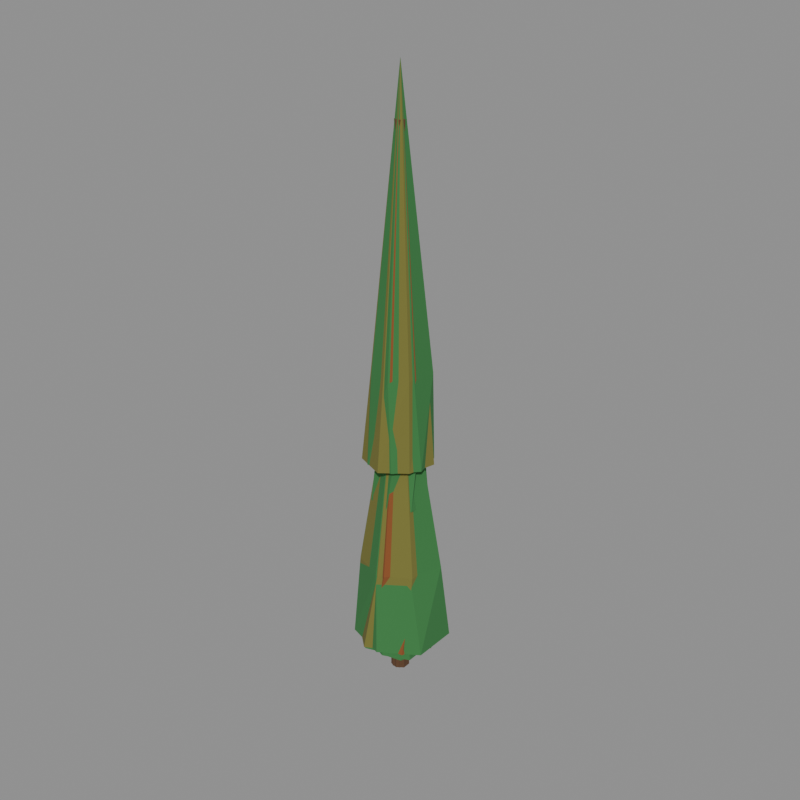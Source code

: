 # Source: tree_08.blend  (saved by Blender 5.2.44; exported with 4.5.12 LTS)
import bpy
from mathutils import Matrix  # noqa: F401  (used for matrix-valued properties, if any)

bpy.ops.wm.read_factory_settings(use_empty=True)
scene = bpy.context.scene
scene.name = 'model'

# ---- collections
col_growth_0 = bpy.data.collections.new('growth_0'); scene.collection.children.link(col_growth_0)
col_growth_1 = bpy.data.collections.new('growth_1'); scene.collection.children.link(col_growth_1)
col_growth_2 = bpy.data.collections.new('growth_2'); scene.collection.children.link(col_growth_2)
col_grown = bpy.data.collections.new('grown'); scene.collection.children.link(col_grown)
col_dying_0 = bpy.data.collections.new('dying_0'); scene.collection.children.link(col_dying_0)
col_dying_1 = bpy.data.collections.new('dying_1'); scene.collection.children.link(col_dying_1)
col_dead = bpy.data.collections.new('dead'); scene.collection.children.link(col_dead)
col_reference = bpy.data.collections.new('reference'); scene.collection.children.link(col_reference)

# ---- materials (node trees are filled in below, after node groups)
mat_bark = bpy.data.materials.new('bark')
mat_bark.diffuse_color = (0.1065, 0.05088, 0.02198, 1.0)
mat_leaf = bpy.data.materials.new('leaf')
mat_leaf.diffuse_color = (0.03968, 0.1873, 0.05088, 1.0)
mat_leaf_olive = bpy.data.materials.new('leaf_olive')
mat_leaf_olive.diffuse_color = (0.1706, 0.1626, 0.0331, 1.0)
mat_leaf_brown = bpy.data.materials.new('leaf_brown')
mat_leaf_brown.diffuse_color = (0.233, 0.07324, 0.01961, 1.0)

# ---- material node trees
mat_bark.use_nodes = True; mat_bark.node_tree.nodes.clear()
_N = mat_bark.node_tree.nodes; _L = mat_bark.node_tree.links
n0 = _N.new('ShaderNodeBsdfPrincipled'); n0.name = 'Principled BSDF'; n0.location = (-200, 100)
n0.inputs[0].default_value = (0.1065, 0.05088, 0.02198, 1.0)
n0.inputs[2].default_value = 1.0
n0.inputs[10].default_value = 0.005
n1 = _N.new('ShaderNodeOutputMaterial'); n1.name = 'Material Output'; n1.location = (200, 100)
_L.new(n0.outputs[0], n1.inputs[0])
n1.is_active_output = True
mat_leaf.use_nodes = True; mat_leaf.node_tree.nodes.clear()
_N = mat_leaf.node_tree.nodes; _L = mat_leaf.node_tree.links
n0 = _N.new('ShaderNodeBsdfPrincipled'); n0.name = 'Principled BSDF'; n0.location = (-200, 100)
n0.inputs[0].default_value = (0.03968, 0.1873, 0.05088, 1.0)
n0.inputs[2].default_value = 1.0
n0.inputs[10].default_value = 0.005
n1 = _N.new('ShaderNodeOutputMaterial'); n1.name = 'Material Output'; n1.location = (200, 100)
_L.new(n0.outputs[0], n1.inputs[0])
n1.is_active_output = True
mat_leaf_olive.use_nodes = True; mat_leaf_olive.node_tree.nodes.clear()
_N = mat_leaf_olive.node_tree.nodes; _L = mat_leaf_olive.node_tree.links
n0 = _N.new('ShaderNodeBsdfPrincipled'); n0.name = 'Principled BSDF'; n0.location = (-200, 100)
n0.inputs[0].default_value = (0.1706, 0.1626, 0.0331, 1.0)
n0.inputs[2].default_value = 1.0
n0.inputs[10].default_value = 0.005
n1 = _N.new('ShaderNodeOutputMaterial'); n1.name = 'Material Output'; n1.location = (200, 100)
_L.new(n0.outputs[0], n1.inputs[0])
n1.is_active_output = True
mat_leaf_brown.use_nodes = True; mat_leaf_brown.node_tree.nodes.clear()
_N = mat_leaf_brown.node_tree.nodes; _L = mat_leaf_brown.node_tree.links
n0 = _N.new('ShaderNodeBsdfPrincipled'); n0.name = 'Principled BSDF'; n0.location = (-200, 100)
n0.inputs[0].default_value = (0.233, 0.07324, 0.01961, 1.0)
n0.inputs[2].default_value = 1.0
n0.inputs[10].default_value = 0.005
n1 = _N.new('ShaderNodeOutputMaterial'); n1.name = 'Material Output'; n1.location = (200, 100)
_L.new(n0.outputs[0], n1.inputs[0])
n1.is_active_output = True

# ---- meshes
me_tree_08_growth_0_001 = bpy.data.meshes.new('tree_08_growth_0.001')
me_tree_08_growth_0_001.from_pydata([(0.3085, 0.2123, 0.0), (0.02196, 0.3105, 0.0), (-0.25, 0.23, 0.0), (-0.3397, -0.05267, 0.0), (-0.1638, -0.2865, 0.0), (0.1146, -0.2883, 0.0), (0.3089, -0.09387, 0.0), (0.2019, 0.03908, 20.76), (0.08813, 0.1685, 20.76), (-0.0813, 0.1842, 20.76), (-0.1766, 0.04654, 20.76), (-0.1412, -0.1052, 20.76), (-0.006007, -0.1809, 20.76), (0.1574, -0.1343, 20.76), (0.0, 0.0, 21.06), (1.774, 0.07142, 1.805), (1.141, 1.556, 1.805), (-0.5222, 1.927, 1.805), (-1.605, 0.6946, 1.805), (-1.511, -0.8039, 1.805), (-0.3497, -1.877, 1.805), (1.302, -1.504, 1.805), (1.525, 0.3163, 4.918), (0.6278, 1.24, 4.918), (-0.6396, 1.399, 4.918), (-1.485, 0.3702, 4.918), (-1.233, -0.9438, 4.918), (-0.02994, -1.502, 4.918), (1.238, -1.028, 4.918), (0.0, 0.0, 14.26), (0.0, 0.0, 1.855), (1.057, 0.7117, 9.07), (0.09627, 1.193, 9.07), (-0.9879, 0.9272, 9.07), (-1.315, -0.1905, 9.07), (-0.6886, -1.177, 9.07), (0.5151, -1.335, 9.07), (1.255, -0.3949, 9.07), (0.9206, 0.3602, 12.44), (0.3165, 1.022, 12.44), (-0.6014, 0.884, 12.44), (-1.041, 0.07907, 12.44), (-0.7515, -0.8083, 12.44), (0.1558, -1.041, 12.44), (0.9363, -0.5419, 12.44), (0.0, 0.0, 22.56), (0.0, 0.0, 9.12)], [], [(0, 1, 8, 7), (1, 2, 9, 8), (2, 3, 10, 9), (3, 4, 11, 10), (4, 5, 12, 11), (5, 6, 13, 12), (6, 0, 7, 13), (7, 8, 14), (8, 9, 14), (9, 10, 14), (10, 11, 14), (11, 12, 14), (12, 13, 14), (13, 7, 14), (15, 16, 23, 22), (16, 17, 24, 23), (17, 18, 25, 24), (18, 19, 26, 25), (19, 20, 27, 26), (20, 21, 28, 27), (21, 15, 22, 28), (22, 23, 29), (23, 24, 29), (24, 25, 29), (25, 26, 29), (26, 27, 29), (27, 28, 29), (28, 22, 29), (16, 15, 30), (17, 16, 30), (18, 17, 30), (19, 18, 30), (20, 19, 30), (21, 20, 30), (15, 21, 30), (31, 32, 39, 38), (32, 33, 40, 39), (33, 34, 41, 40), (34, 35, 42, 41), (35, 36, 43, 42), (36, 37, 44, 43), (37, 31, 38, 44), (38, 39, 45), (39, 40, 45), (40, 41, 45), (41, 42, 45), (42, 43, 45), (43, 44, 45), (44, 38, 45), (32, 31, 46), (33, 32, 46), (34, 33, 46), (35, 34, 46), (36, 35, 46), (37, 36, 46), (31, 37, 46)])
me_tree_08_growth_0_001.polygons.foreach_set('material_index', [0, 0, 0, 0, 0, 0, 0, 0, 0, 0, 0, 0, 0, 0, 1, 1, 1, 1, 1, 1, 1, 1, 1, 1, 1, 1, 1, 1, 1, 1, 1, 1, 1, 1, 1, 1, 1, 1, 1, 1, 1, 1, 1, 1, 1, 1, 1, 1, 1, 1, 1, 1, 1, 1, 1, 1])
me_tree_08_growth_0_001.materials.append(mat_bark)
me_tree_08_growth_0_001.materials.append(mat_leaf)
me_tree_08_growth_0_001.update()
me_tree_08_growth_1_001 = bpy.data.meshes.new('tree_08_growth_1.001')
me_tree_08_growth_1_001.from_pydata([(0.4216, 0.0399, 0.0), (0.2533, 0.3877, 0.0), (-0.1366, 0.4138, 0.0), (-0.4089, 0.1513, 0.0), (-0.3968, -0.2396, 0.0), (-0.05234, -0.4002, 0.0), (0.2926, -0.3032, 0.0), (0.2532, 0.04807, 26.84), (0.1115, 0.2114, 26.84), (-0.09878, 0.226, 26.84), (-0.2223, 0.05942, 26.84), (-0.1963, -0.1451, 26.84), (-0.0081, -0.2203, 26.84), (0.1986, -0.1707, 26.84), (0.0, 0.0, 27.14), (2.212, 0.6854, 2.334), (0.9686, 2.477, 2.334), (-1.219, 2.105, 2.334), (-2.444, 0.3651, 2.334), (-1.852, -1.723, 2.334), (0.1842, -2.415, 2.334), (2.198, -1.494, 2.334), (1.829, 0.4924, 6.359), (0.7824, 1.799, 6.359), (-0.8814, 1.663, 6.359), (-1.815, 0.3412, 6.359), (-1.522, -1.313, 6.359), (0.07936, -2.055, 6.359), (1.72, -1.266, 6.359), (0.0, 0.0, 18.44), (0.0, 0.0, 2.384), (1.234, 1.175, 11.73), (-0.1543, 1.756, 11.73), (-1.298, 0.8608, 11.73), (-1.518, -0.4896, 11.73), (-0.6314, -1.671, 11.73), (0.9321, -1.568, 11.73), (1.625, -0.2236, 11.73), (1.036, 1.074, 16.09), (-0.1898, 1.451, 16.09), (-1.267, 0.7651, 16.09), (-1.277, -0.4724, 16.09), (-0.4368, -1.324, 16.09), (0.6858, -1.049, 16.09), (1.36, -0.1287, 16.09), (0.0, 0.0, 29.17), (0.0, 0.0, 11.78)], [], [(0, 1, 8, 7), (1, 2, 9, 8), (2, 3, 10, 9), (3, 4, 11, 10), (4, 5, 12, 11), (5, 6, 13, 12), (6, 0, 7, 13), (7, 8, 14), (8, 9, 14), (9, 10, 14), (10, 11, 14), (11, 12, 14), (12, 13, 14), (13, 7, 14), (15, 16, 23, 22), (16, 17, 24, 23), (17, 18, 25, 24), (18, 19, 26, 25), (19, 20, 27, 26), (20, 21, 28, 27), (21, 15, 22, 28), (22, 23, 29), (23, 24, 29), (24, 25, 29), (25, 26, 29), (26, 27, 29), (27, 28, 29), (28, 22, 29), (16, 15, 30), (17, 16, 30), (18, 17, 30), (19, 18, 30), (20, 19, 30), (21, 20, 30), (15, 21, 30), (31, 32, 39, 38), (32, 33, 40, 39), (33, 34, 41, 40), (34, 35, 42, 41), (35, 36, 43, 42), (36, 37, 44, 43), (37, 31, 38, 44), (38, 39, 45), (39, 40, 45), (40, 41, 45), (41, 42, 45), (42, 43, 45), (43, 44, 45), (44, 38, 45), (32, 31, 46), (33, 32, 46), (34, 33, 46), (35, 34, 46), (36, 35, 46), (37, 36, 46), (31, 37, 46)])
me_tree_08_growth_1_001.polygons.foreach_set('material_index', [0, 0, 0, 0, 0, 0, 0, 0, 0, 0, 0, 0, 0, 0, 1, 1, 1, 1, 1, 1, 1, 1, 1, 1, 1, 1, 1, 1, 1, 1, 1, 1, 1, 1, 1, 1, 1, 1, 1, 1, 1, 1, 1, 1, 1, 1, 1, 1, 1, 1, 1, 1, 1, 1, 1, 1])
me_tree_08_growth_1_001.materials.append(mat_bark)
me_tree_08_growth_1_001.materials.append(mat_leaf)
me_tree_08_growth_1_001.update()
me_tree_08_growth_2_001 = bpy.data.meshes.new('tree_08_growth_2.001')
me_tree_08_growth_2_001.from_pydata([(0.4994, 0.268, 0.0), (0.0971, 0.5314, 0.0), (-0.3544, 0.4066, 0.0), (-0.5244, -0.02291, 0.0), (-0.3573, -0.4905, 0.0), (0.1535, -0.5589, 0.0), (0.5333, -0.2287, 0.0), (0.2043, 0.229, 35.55), (-0.05593, 0.3275, 35.55), (-0.2735, 0.1508, 35.55), (-0.2988, -0.1241, 35.55), (-0.08975, -0.3125, 35.55), (0.1944, -0.2736, 35.55), (0.3251, -0.01797, 35.55), (0.0, 0.0, 35.85), (1.987, 2.436, 3.092), (-0.6139, 2.833, 3.092), (-2.802, 1.388, 3.092), (-2.564, -1.2, 3.092), (-0.7901, -3.294, 3.092), (1.845, -2.367, 3.092), (3.134, -0.0345, 3.092), (1.711, 1.798, 8.425), (-0.3598, 2.608, 8.425), (-1.955, 1.162, 8.425), (-2.288, -0.8651, 8.425), (-0.7009, -2.175, 8.425), (1.306, -1.968, 8.425), (2.382, -0.2085, 8.425), (0.0, 0.0, 24.42), (0.0, 0.0, 3.142), (2.031, 0.8493, 15.54), (0.5388, 1.894, 15.54), (-1.318, 1.844, 15.54), (-1.98, 0.1044, 15.54), (-1.426, -1.607, 15.54), (0.3623, -2.089, 15.54), (1.928, -1.057, 15.54), (1.113, 1.177, 21.31), (-0.2568, 1.819, 21.31), (-1.583, 0.9339, 21.31), (-1.509, -0.5758, 21.31), (-0.5588, -1.753, 21.31), (0.9389, -1.405, 21.31), (1.853, -0.1563, 21.31), (0.0, 0.0, 38.65), (0.0, 0.0, 15.59)], [], [(0, 1, 8, 7), (1, 2, 9, 8), (2, 3, 10, 9), (3, 4, 11, 10), (4, 5, 12, 11), (5, 6, 13, 12), (6, 0, 7, 13), (7, 8, 14), (8, 9, 14), (9, 10, 14), (10, 11, 14), (11, 12, 14), (12, 13, 14), (13, 7, 14), (15, 16, 23, 22), (16, 17, 24, 23), (17, 18, 25, 24), (18, 19, 26, 25), (19, 20, 27, 26), (20, 21, 28, 27), (21, 15, 22, 28), (22, 23, 29), (23, 24, 29), (24, 25, 29), (25, 26, 29), (26, 27, 29), (27, 28, 29), (28, 22, 29), (16, 15, 30), (17, 16, 30), (18, 17, 30), (19, 18, 30), (20, 19, 30), (21, 20, 30), (15, 21, 30), (31, 32, 39, 38), (32, 33, 40, 39), (33, 34, 41, 40), (34, 35, 42, 41), (35, 36, 43, 42), (36, 37, 44, 43), (37, 31, 38, 44), (38, 39, 45), (39, 40, 45), (40, 41, 45), (41, 42, 45), (42, 43, 45), (43, 44, 45), (44, 38, 45), (32, 31, 46), (33, 32, 46), (34, 33, 46), (35, 34, 46), (36, 35, 46), (37, 36, 46), (31, 37, 46)])
me_tree_08_growth_2_001.polygons.foreach_set('material_index', [0, 0, 0, 0, 0, 0, 0, 0, 0, 0, 0, 0, 0, 0, 1, 1, 1, 1, 1, 1, 1, 1, 1, 1, 1, 1, 1, 1, 1, 1, 1, 1, 1, 1, 1, 1, 1, 1, 1, 1, 1, 1, 1, 1, 1, 1, 1, 1, 1, 1, 1, 1, 1, 1, 1, 1])
me_tree_08_growth_2_001.materials.append(mat_bark)
me_tree_08_growth_2_001.materials.append(mat_leaf)
me_tree_08_growth_2_001.update()
me_tree_08_grown_001 = bpy.data.meshes.new('tree_08_grown.001')
me_tree_08_grown_001.from_pydata([(0.6807, 0.06692, 0.0), (0.3659, 0.5644, 0.0), (-0.206, 0.6166, 0.0), (-0.7072, 0.2588, 0.0), (-0.5546, -0.3376, 0.0), (-0.08825, -0.6944, 0.0), (0.4431, -0.4559, 0.0), (0.3432, 0.003655, 43.35), (0.2154, 0.2761, 43.35), (-0.08143, 0.34, 43.35), (-0.3084, 0.1445, 43.35), (-0.3623, -0.1792, 43.35), (-0.08382, -0.3862, 43.35), (0.2236, -0.2744, 43.35), (0.0, 0.0, 43.65), (3.617, 1.611, 3.77), (1.034, 3.977, 3.77), (-2.402, 3.203, 3.77), (-3.764, 0.1125, 3.77), (-2.334, -2.754, 3.77), (0.7302, -3.706, 3.77), (3.558, -1.846, 3.77), (3.211, 0.9132, 10.27), (1.14, 2.726, 10.27), (-1.33, 2.427, 10.27), (-2.767, 0.48, 10.27), (-2.256, -2.002, 10.27), (0.1579, -2.996, 10.27), (2.375, -1.697, 10.27), (0.0, 0.0, 29.78), (0.0, 0.0, 3.82), (1.948, 1.499, 18.94), (0.04542, 2.612, 18.94), (-2.127, 1.757, 18.94), (-2.8, -0.5881, 18.94), (-1.154, -2.293, 18.94), (1.024, -2.225, 18.94), (2.455, -0.6054, 18.94), (2.038, 1.118, 25.99), (0.3371, 1.946, 25.99), (-1.478, 1.665, 25.99), (-2.052, -0.1085, 25.99), (-1.205, -1.686, 25.99), (0.5812, -2.043, 25.99), (1.884, -0.7878, 25.99), (0.0, 0.0, 47.12), (0.0, 0.0, 18.99)], [], [(0, 1, 8, 7), (1, 2, 9, 8), (2, 3, 10, 9), (3, 4, 11, 10), (4, 5, 12, 11), (5, 6, 13, 12), (6, 0, 7, 13), (7, 8, 14), (8, 9, 14), (9, 10, 14), (10, 11, 14), (11, 12, 14), (12, 13, 14), (13, 7, 14), (15, 16, 23, 22), (16, 17, 24, 23), (17, 18, 25, 24), (18, 19, 26, 25), (19, 20, 27, 26), (20, 21, 28, 27), (21, 15, 22, 28), (22, 23, 29), (23, 24, 29), (24, 25, 29), (25, 26, 29), (26, 27, 29), (27, 28, 29), (28, 22, 29), (16, 15, 30), (17, 16, 30), (18, 17, 30), (19, 18, 30), (20, 19, 30), (21, 20, 30), (15, 21, 30), (31, 32, 39, 38), (32, 33, 40, 39), (33, 34, 41, 40), (34, 35, 42, 41), (35, 36, 43, 42), (36, 37, 44, 43), (37, 31, 38, 44), (38, 39, 45), (39, 40, 45), (40, 41, 45), (41, 42, 45), (42, 43, 45), (43, 44, 45), (44, 38, 45), (32, 31, 46), (33, 32, 46), (34, 33, 46), (35, 34, 46), (36, 35, 46), (37, 36, 46), (31, 37, 46)])
me_tree_08_grown_001.polygons.foreach_set('material_index', [0, 0, 0, 0, 0, 0, 0, 0, 0, 0, 0, 0, 0, 0, 1, 1, 1, 1, 1, 1, 1, 1, 1, 1, 1, 1, 1, 1, 1, 1, 1, 1, 1, 1, 1, 1, 1, 1, 1, 1, 1, 1, 1, 1, 1, 1, 1, 1, 1, 1, 1, 1, 1, 1, 1, 1])
me_tree_08_grown_001.materials.append(mat_bark)
me_tree_08_grown_001.materials.append(mat_leaf)
me_tree_08_grown_001.update()
me_tree_08_dying_0_001 = bpy.data.meshes.new('tree_08_dying_0.001')
me_tree_08_dying_0_001.from_pydata([(0.6182, 0.2834, 0.0), (0.1807, 0.7277, 0.0), (-0.4458, 0.5813, 0.0), (-0.6245, 0.01184, 0.0), (-0.4676, -0.5641, 0.0), (0.1478, -0.7091, 0.0), (0.596, -0.3011, 0.0), (0.2914, 0.2701, 43.35), (-0.02856, 0.3839, 43.35), (-0.3027, 0.2066, 43.35), (-0.3733, -0.1149, 43.35), (-0.1293, -0.3288, 43.35), (0.1891, -0.3279, 43.35), (0.3786, -0.05728, 43.35), (0.0, 0.0, 43.65), (3.276, 0.4122, 3.77), (1.941, 3.179, 3.77), (-1.332, 3.655, 3.77), (-3.575, 1.199, 3.77), (-2.752, -1.78, 3.77), (-0.385, -3.867, 3.77), (2.348, -2.288, 3.77), (2.675, 0.884, 10.27), (1.07, 2.895, 10.27), (-1.535, 2.54, 10.27), (-2.592, 0.3379, 10.27), (-2.174, -2.1, 10.27), (0.284, -2.989, 10.27), (2.537, -1.656, 10.27), (0.0, 0.0, 29.78), (0.0, 0.0, 3.82), (2.523, 0.7619, 18.94), (1.005, 2.517, 18.94), (-1.176, 2.066, 18.94), (-2.425, 0.3803, 18.94), (-2.051, -1.88, 18.94), (0.1889, -2.741, 18.94), (1.994, -1.377, 18.94), (1.987, 0.6217, 25.99), (0.727, 1.875, 25.99), (-0.9634, 1.653, 25.99), (-1.935, 0.2836, 25.99), (-1.499, -1.402, 25.99), (0.1589, -2.01, 25.99), (1.77, -1.196, 25.99), (0.0, 0.0, 47.12), (0.0, 0.0, 18.99)], [], [(0, 1, 8, 7), (1, 2, 9, 8), (2, 3, 10, 9), (3, 4, 11, 10), (4, 5, 12, 11), (5, 6, 13, 12), (6, 0, 7, 13), (7, 8, 14), (8, 9, 14), (9, 10, 14), (10, 11, 14), (11, 12, 14), (12, 13, 14), (13, 7, 14), (15, 16, 23, 22), (16, 17, 24, 23), (17, 18, 25, 24), (18, 19, 26, 25), (19, 20, 27, 26), (20, 21, 28, 27), (21, 15, 22, 28), (22, 23, 29), (23, 24, 29), (24, 25, 29), (25, 26, 29), (26, 27, 29), (27, 28, 29), (28, 22, 29), (16, 15, 30), (17, 16, 30), (18, 17, 30), (19, 18, 30), (20, 19, 30), (21, 20, 30), (15, 21, 30), (31, 32, 39, 38), (32, 33, 40, 39), (33, 34, 41, 40), (34, 35, 42, 41), (35, 36, 43, 42), (36, 37, 44, 43), (37, 31, 38, 44), (38, 39, 45), (39, 40, 45), (40, 41, 45), (41, 42, 45), (42, 43, 45), (43, 44, 45), (44, 38, 45), (32, 31, 46), (33, 32, 46), (34, 33, 46), (35, 34, 46), (36, 35, 46), (37, 36, 46), (31, 37, 46)])
me_tree_08_dying_0_001.polygons.foreach_set('material_index', [0, 0, 0, 0, 0, 0, 0, 0, 0, 0, 0, 0, 0, 0, 1, 1, 1, 1, 1, 1, 1, 1, 1, 1, 1, 1, 1, 1, 1, 1, 1, 1, 1, 1, 1, 1, 1, 1, 1, 1, 1, 1, 1, 1, 1, 1, 1, 1, 1, 1, 1, 1, 1, 1, 1, 1])
me_tree_08_dying_0_001.materials.append(mat_bark)
me_tree_08_dying_0_001.materials.append(mat_leaf_olive)
me_tree_08_dying_0_001.update()
me_tree_08_dying_1_001 = bpy.data.meshes.new('tree_08_dying_1.001')
me_tree_08_dying_1_001.from_pydata([(0.6635, 0.3152, 0.0), (0.1425, 0.6095, 0.0), (-0.4057, 0.5143, 0.0), (-0.7419, 0.003936, 0.0), (-0.4273, -0.53, 0.0), (0.1559, -0.7001, 0.0), (0.6638, -0.324, 0.0), (0.2921, 0.2327, 43.35), (0.0002068, 0.3597, 43.35), (-0.27, 0.2156, 43.35), (-0.3642, -0.0829, 43.35), (-0.1618, -0.3356, 43.35), (0.1582, -0.3289, 43.35), (0.3613, -0.08268, 43.35), (0.0, 0.0, 43.65), (2.408, 1.666, 3.77), (0.2332, 3.434, 3.77), (-2.153, 1.969, 3.77), (-3.132, -0.4946, 3.77), (-1.386, -2.439, 3.77), (1.234, -3.081, 3.77), (3.188, -0.9589, 3.77), (1.772, 1.529, 10.27), (-0.1053, 2.719, 10.27), (-1.842, 1.356, 10.27), (-2.31, -0.6222, 10.27), (-1.034, -2.377, 10.27), (1.095, -2.066, 10.27), (2.47, -0.4641, 10.27), (0.0, 0.0, 29.78), (0.0, 0.0, 3.82)], [], [(0, 1, 8, 7), (1, 2, 9, 8), (2, 3, 10, 9), (3, 4, 11, 10), (4, 5, 12, 11), (5, 6, 13, 12), (6, 0, 7, 13), (7, 8, 14), (8, 9, 14), (9, 10, 14), (10, 11, 14), (11, 12, 14), (12, 13, 14), (13, 7, 14), (15, 16, 23, 22), (16, 17, 24, 23), (17, 18, 25, 24), (18, 19, 26, 25), (19, 20, 27, 26), (20, 21, 28, 27), (21, 15, 22, 28), (22, 23, 29), (23, 24, 29), (24, 25, 29), (25, 26, 29), (26, 27, 29), (27, 28, 29), (28, 22, 29), (16, 15, 30), (17, 16, 30), (18, 17, 30), (19, 18, 30), (20, 19, 30), (21, 20, 30), (15, 21, 30)])
me_tree_08_dying_1_001.polygons.foreach_set('material_index', [0, 0, 0, 0, 0, 0, 0, 0, 0, 0, 0, 0, 0, 0, 1, 1, 1, 1, 1, 1, 1, 1, 1, 1, 1, 1, 1, 1, 1, 1, 1, 1, 1, 1, 1])
me_tree_08_dying_1_001.materials.append(mat_bark)
me_tree_08_dying_1_001.materials.append(mat_leaf_brown)
me_tree_08_dying_1_001.update()
me_tree_08_dead_001 = bpy.data.meshes.new('tree_08_dead.001')
me_tree_08_dead_001.from_pydata([(0.4168, 0.4548, 0.0), (-0.1021, 0.6499, 0.0), (-0.5737, 0.3265, 0.0), (-0.6878, -0.2749, 0.0), (-0.2099, -0.6959, 0.0), (0.3868, -0.5598, 0.0), (0.6252, -0.04294, 0.0), (0.2698, 0.2604, 43.35), (-0.0349, 0.3685, 43.35), (-0.2993, 0.1956, 43.35), (-0.3597, -0.1187, 43.35), (-0.1237, -0.3343, 43.35), (0.1828, -0.3027, 43.35), (0.4104, -0.05365, 43.35), (0.0, 0.0, 43.65), (3.211, 0.1851, 3.77), (1.944, 2.749, 3.77), (-1.01, 3.486, 3.77), (-3.4, 1.403, 3.77), (-2.897, -1.607, 3.77), (-0.5336, -3.169, 3.77), (2.466, -2.751, 3.77), (2.227, 1.213, 10.27), (0.4936, 2.803, 10.27), (-1.811, 2.051, 10.27), (-2.99, -0.1499, 10.27), (-1.465, -2.039, 10.27), (0.8046, -2.857, 10.27), (2.383, -1.004, 10.27), (0.0, 0.0, 29.78), (0.0, 0.0, 3.82), (2.404, 0.6806, 18.94), (0.9069, 2.161, 18.94), (-1.069, 1.956, 18.94), (-2.227, 0.3889, 18.94), (-1.676, -1.484, 18.94), (0.1251, -2.426, 18.94), (1.828, -1.31, 18.94), (1.571, 0.9991, 25.99), (0.1886, 1.762, 25.99), (-1.338, 1.324, 25.99), (-1.766, -0.2088, 25.99), (-1.006, -1.621, 25.99), (0.6929, -1.946, 25.99), (1.918, -0.6593, 25.99), (0.0, 0.0, 47.12), (0.0, 0.0, 18.99)], [], [(0, 1, 8, 7), (1, 2, 9, 8), (2, 3, 10, 9), (3, 4, 11, 10), (4, 5, 12, 11), (5, 6, 13, 12), (6, 0, 7, 13), (7, 8, 14), (8, 9, 14), (9, 10, 14), (10, 11, 14), (11, 12, 14), (12, 13, 14), (13, 7, 14), (15, 16, 23, 22), (16, 17, 24, 23), (17, 18, 25, 24), (18, 19, 26, 25), (19, 20, 27, 26), (20, 21, 28, 27), (21, 15, 22, 28), (22, 23, 29), (23, 24, 29), (24, 25, 29), (25, 26, 29), (26, 27, 29), (27, 28, 29), (28, 22, 29), (16, 15, 30), (17, 16, 30), (18, 17, 30), (19, 18, 30), (20, 19, 30), (21, 20, 30), (15, 21, 30), (31, 32, 39, 38), (32, 33, 40, 39), (33, 34, 41, 40), (34, 35, 42, 41), (35, 36, 43, 42), (36, 37, 44, 43), (37, 31, 38, 44), (38, 39, 45), (39, 40, 45), (40, 41, 45), (41, 42, 45), (42, 43, 45), (43, 44, 45), (44, 38, 45), (32, 31, 46), (33, 32, 46), (34, 33, 46), (35, 34, 46), (36, 35, 46), (37, 36, 46), (31, 37, 46)])
me_tree_08_dead_001.polygons.foreach_set('material_index', [0, 0, 0, 0, 0, 0, 0, 0, 0, 0, 0, 0, 0, 0, 1, 1, 1, 1, 1, 1, 1, 1, 1, 1, 1, 1, 1, 1, 1, 1, 1, 1, 1, 1, 1, 1, 1, 1, 1, 1, 1, 1, 1, 1, 1, 1, 1, 1, 1, 1, 1, 1, 1, 1, 1, 1])
me_tree_08_dead_001.materials.append(mat_bark)
me_tree_08_dead_001.materials.append(mat_leaf_brown)
me_tree_08_dead_001.update()
me_footprint = bpy.data.meshes.new('footprint')
me_footprint.from_pydata([(-2.0, -2.0, 0.0), (2.0, -2.0, 0.0), (2.0, 2.0, 0.0), (-2.0, 2.0, 0.0)], [(0, 1), (1, 2), (2, 3), (3, 0)], [])
me_footprint.update()

# ---- objects
ob_tree_08_growth_0 = bpy.data.objects.new('tree_08_growth_0', me_tree_08_growth_0_001)
ob_tree_08_growth_1 = bpy.data.objects.new('tree_08_growth_1', me_tree_08_growth_1_001)
ob_tree_08_growth_2 = bpy.data.objects.new('tree_08_growth_2', me_tree_08_growth_2_001)
ob_tree_08_grown = bpy.data.objects.new('tree_08_grown', me_tree_08_grown_001)
ob_tree_08_dying_0 = bpy.data.objects.new('tree_08_dying_0', me_tree_08_dying_0_001)
ob_tree_08_dying_1 = bpy.data.objects.new('tree_08_dying_1', me_tree_08_dying_1_001)
ob_tree_08_dead = bpy.data.objects.new('tree_08_dead', me_tree_08_dead_001)
ob_footprint = bpy.data.objects.new('footprint', me_footprint)
ob_reference_image = bpy.data.objects.new('reference_image', None)

# ---- transforms, parenting, visibility, modifiers, constraints
ob_tree_08_growth_0.location = (0.0, 0.0, 0.0)
ob_tree_08_growth_1.location = (0.0, 0.0, 0.0)
ob_tree_08_growth_2.location = (0.0, 0.0, 0.0)
ob_tree_08_grown.location = (0.0, 0.0, 0.0)
ob_tree_08_dying_0.location = (0.0, 0.0, 0.0)
ob_tree_08_dying_1.location = (0.0, 0.0, 0.0)
ob_tree_08_dead.location = (0.0, 0.0, 0.0)
ob_footprint.location = (0.0, 0.0, 0.0)
ob_reference_image.location = (60.0, -60.0, 20.0)
ob_reference_image.rotation_euler = (1.047, 0.0, 2.356)
ob_reference_image.empty_display_type = 'IMAGE'
ob_reference_image.empty_display_size = 40.0

# ---- collection membership
col_growth_0.objects.link(ob_tree_08_growth_0)
col_growth_1.objects.link(ob_tree_08_growth_1)
col_growth_2.objects.link(ob_tree_08_growth_2)
col_grown.objects.link(ob_tree_08_grown)
col_dying_0.objects.link(ob_tree_08_dying_0)
col_dying_1.objects.link(ob_tree_08_dying_1)
col_dead.objects.link(ob_tree_08_dead)
col_reference.objects.link(ob_footprint)
col_reference.objects.link(ob_reference_image)

# ---- scene / render settings (as saved in the file)
scene.frame_start = 1; scene.frame_end = 250; scene.frame_set(1)
scene.render.engine = 'BLENDER_WORKBENCH'
scene.render.resolution_x = 512
scene.render.resolution_y = 512
scene.render.film_transparent = True
scene.render.bake_bias = 0.0
scene.render.bake_samples = 0
scene.render.compositor_device = 'GPU'
scene.eevee.use_volume_custom_range = False
scene.eevee.fast_gi_thickness_near = 0.1
scene.eevee.fast_gi_thickness_far = 0.0
scene.eevee.ray_tracing_options.screen_trace_thickness = 0.1
bpy.context.view_layer.update()

# ---- added for rendering (the .blend has no active camera and no usable light): camera, sun + grey world if the file has none
cam_auto = bpy.data.cameras.new('AutoCamera')
cam_auto.lens = 50.0
cam_auto.sensor_width = 36.0
cam_auto.clip_end = 1000.0
ob_auto_camera = bpy.data.objects.new('AutoCamera', cam_auto)
scene.collection.objects.link(ob_auto_camera)
ob_auto_camera.location = (44.6508, -53.6139, 59.3413)
ob_auto_camera.rotation_euler = (1.09748, -7.21219e-08, 0.694738)
scene.camera = ob_auto_camera
light_auto_sun = bpy.data.lights.new('AutoSun', 'SUN')
light_auto_sun.energy = 3.0
light_auto_sun.angle = 0.0523599
ob_auto_sun = bpy.data.objects.new('AutoSun', light_auto_sun)
scene.collection.objects.link(ob_auto_sun)
ob_auto_sun.rotation_euler = (0.872665, 0.174533, 0.523599)
if scene.world is None:
    world_auto = bpy.data.worlds.new('AutoWorld')
    world_auto.color = (0.3, 0.3, 0.3)
    scene.world = world_auto
bpy.context.view_layer.update()
